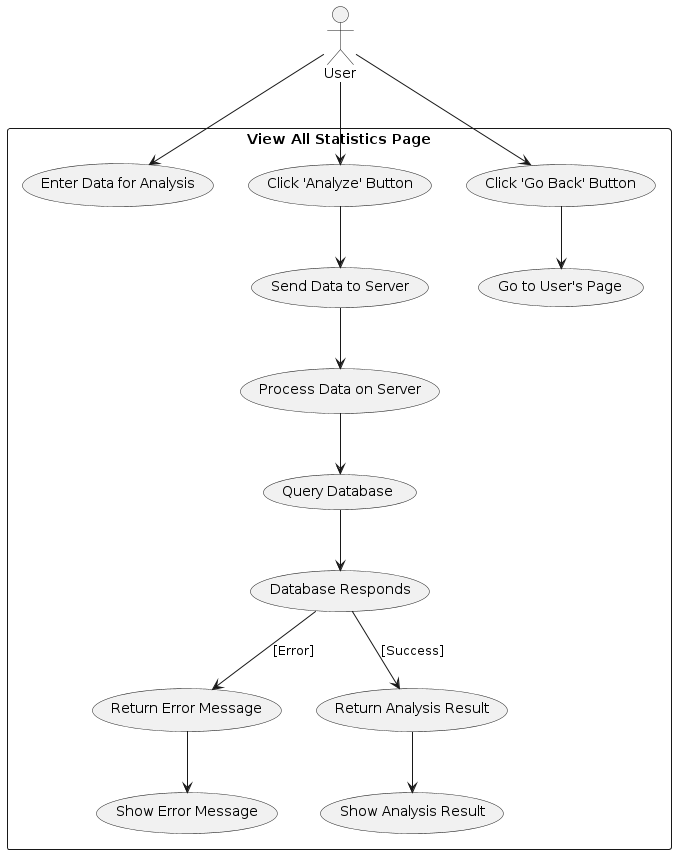

The diagram above was rendered by PlantUML. Its source (embedded in the PNG):
@startuml
actor User

rectangle "View All Statistics Page" {
    User --> (Enter Data for Analysis)
    User --> (Click 'Analyze' Button)
    User --> (Click 'Go Back' Button)

    (Click 'Go Back' Button) --> (Go to User's Page)

    (Click 'Analyze' Button) --> (Send Data to Server)
    (Send Data to Server) --> (Process Data on Server)
    (Process Data on Server) --> (Query Database)
    (Query Database) --> (Database Responds)
    (Database Responds) --> (Return Error Message) : [Error]
    (Database Responds) --> (Return Analysis Result) : [Success]

    (Return Error Message) --> (Show Error Message)
    (Return Analysis Result) --> (Show Analysis Result)
}
@enduml